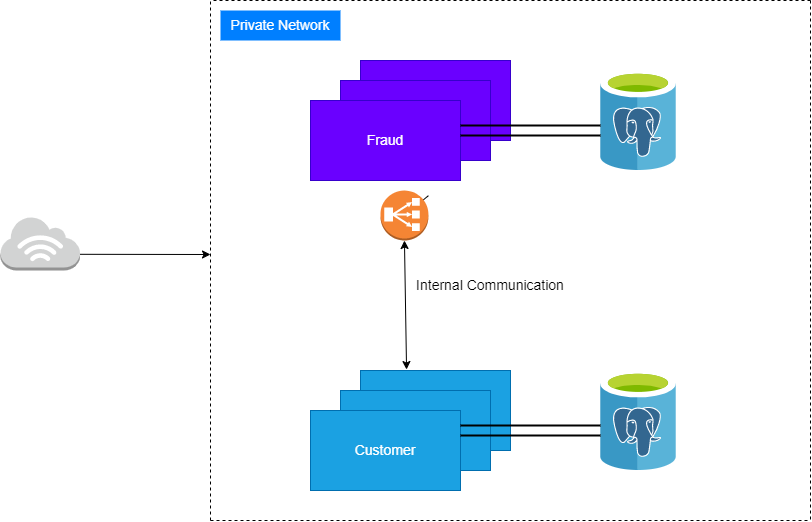

The diagram above was exported from draw.io. Its source (the exported page's mxGraphModel, read from the mxfile embedded in the PNG):
<mxGraphModel dx="1952" dy="624" grid="1" gridSize="10" guides="1" tooltips="1" connect="1" arrows="1" fold="1" page="1" pageScale="1" pageWidth="850" pageHeight="1100" math="0" shadow="0">
  <root>
    <mxCell id="0" />
    <mxCell id="1" parent="0" />
    <mxCell id="Y76XKp0019S56N4HLX8f-4" value="&lt;font style=&quot;font-size: 14px;&quot;&gt;Customer&lt;/font&gt;" style="rounded=0;whiteSpace=wrap;html=1;fillColor=#1ba1e2;fontColor=#ffffff;strokeColor=#006EAF;" vertex="1" parent="1">
      <mxGeometry x="230" y="410" width="150" height="80" as="geometry" />
    </mxCell>
    <mxCell id="Y76XKp0019S56N4HLX8f-3" value="&lt;font style=&quot;font-size: 14px;&quot;&gt;Customer&lt;/font&gt;" style="rounded=0;whiteSpace=wrap;html=1;fillColor=#1ba1e2;fontColor=#ffffff;strokeColor=#006EAF;" vertex="1" parent="1">
      <mxGeometry x="210" y="430" width="150" height="80" as="geometry" />
    </mxCell>
    <mxCell id="Y76XKp0019S56N4HLX8f-1" value="&lt;font style=&quot;font-size: 14px;&quot;&gt;Customer&lt;/font&gt;" style="rounded=0;whiteSpace=wrap;html=1;fillColor=#1ba1e2;fontColor=#ffffff;strokeColor=#006EAF;" vertex="1" parent="1">
      <mxGeometry x="180" y="450" width="150" height="80" as="geometry" />
    </mxCell>
    <mxCell id="Y76XKp0019S56N4HLX8f-5" value="&lt;font style=&quot;font-size: 14px;&quot;&gt;Customer&lt;/font&gt;" style="rounded=0;whiteSpace=wrap;html=1;fillColor=#6a00ff;fontColor=#ffffff;strokeColor=#3700CC;" vertex="1" parent="1">
      <mxGeometry x="230" y="100" width="150" height="80" as="geometry" />
    </mxCell>
    <mxCell id="Y76XKp0019S56N4HLX8f-6" value="&lt;font style=&quot;font-size: 14px;&quot;&gt;Customer&lt;/font&gt;" style="rounded=0;whiteSpace=wrap;html=1;fillColor=#6a00ff;fontColor=#ffffff;strokeColor=#3700CC;" vertex="1" parent="1">
      <mxGeometry x="210" y="120" width="150" height="80" as="geometry" />
    </mxCell>
    <mxCell id="Y76XKp0019S56N4HLX8f-7" value="&lt;font style=&quot;font-size: 14px;&quot;&gt;Fraud&lt;/font&gt;" style="rounded=0;whiteSpace=wrap;html=1;fillColor=#6a00ff;fontColor=#ffffff;strokeColor=#3700CC;" vertex="1" parent="1">
      <mxGeometry x="180" y="140" width="150" height="80" as="geometry" />
    </mxCell>
    <mxCell id="Y76XKp0019S56N4HLX8f-8" value="" style="endArrow=classic;startArrow=none;html=1;rounded=0;fontSize=14;" edge="1" parent="1" source="Y76XKp0019S56N4HLX8f-10">
      <mxGeometry width="50" height="50" relative="1" as="geometry">
        <mxPoint x="280" y="380" as="sourcePoint" />
        <mxPoint x="280" y="250" as="targetPoint" />
      </mxGeometry>
    </mxCell>
    <mxCell id="Y76XKp0019S56N4HLX8f-9" value="Internal Communication" style="text;html=1;strokeColor=none;fillColor=none;align=center;verticalAlign=middle;whiteSpace=wrap;rounded=0;fontSize=14;" vertex="1" parent="1">
      <mxGeometry x="280" y="310" width="160" height="30" as="geometry" />
    </mxCell>
    <mxCell id="Y76XKp0019S56N4HLX8f-10" value="" style="outlineConnect=0;dashed=0;verticalLabelPosition=bottom;verticalAlign=top;align=center;html=1;shape=mxgraph.aws3.classic_load_balancer;fillColor=#F58534;gradientColor=none;fontSize=14;" vertex="1" parent="1">
      <mxGeometry x="250" y="230" width="47.91" height="50" as="geometry" />
    </mxCell>
    <mxCell id="Y76XKp0019S56N4HLX8f-12" value="" style="endArrow=classic;startArrow=classic;html=1;rounded=0;fontSize=14;exitX=0.307;exitY=-0.012;exitDx=0;exitDy=0;exitPerimeter=0;entryX=0.5;entryY=1;entryDx=0;entryDy=0;entryPerimeter=0;" edge="1" parent="1" source="Y76XKp0019S56N4HLX8f-4" target="Y76XKp0019S56N4HLX8f-10">
      <mxGeometry width="50" height="50" relative="1" as="geometry">
        <mxPoint x="420" y="350" as="sourcePoint" />
        <mxPoint x="470" y="300" as="targetPoint" />
      </mxGeometry>
    </mxCell>
    <mxCell id="Y76XKp0019S56N4HLX8f-16" value="" style="sketch=0;aspect=fixed;html=1;points=[];align=center;image;fontSize=12;image=img/lib/mscae/Azure_Database_for_PostgreSQL_servers.svg;" vertex="1" parent="1">
      <mxGeometry x="470" y="110" width="76" height="100" as="geometry" />
    </mxCell>
    <mxCell id="Y76XKp0019S56N4HLX8f-17" value="" style="sketch=0;aspect=fixed;html=1;points=[];align=center;image;fontSize=12;image=img/lib/mscae/Azure_Database_for_PostgreSQL_servers.svg;" vertex="1" parent="1">
      <mxGeometry x="470" y="410" width="76" height="100" as="geometry" />
    </mxCell>
    <mxCell id="Y76XKp0019S56N4HLX8f-18" value="" style="line;strokeWidth=2;html=1;fontSize=14;" vertex="1" parent="1">
      <mxGeometry x="330" y="160" width="140" height="10" as="geometry" />
    </mxCell>
    <mxCell id="Y76XKp0019S56N4HLX8f-19" value="" style="line;strokeWidth=2;html=1;fontSize=14;" vertex="1" parent="1">
      <mxGeometry x="330" y="170" width="140" height="10" as="geometry" />
    </mxCell>
    <mxCell id="Y76XKp0019S56N4HLX8f-20" value="" style="line;strokeWidth=2;html=1;fontSize=14;" vertex="1" parent="1">
      <mxGeometry x="330" y="460" width="140" height="10" as="geometry" />
    </mxCell>
    <mxCell id="Y76XKp0019S56N4HLX8f-21" value="" style="line;strokeWidth=2;html=1;fontSize=14;" vertex="1" parent="1">
      <mxGeometry x="330" y="470" width="140" height="10" as="geometry" />
    </mxCell>
    <mxCell id="Y76XKp0019S56N4HLX8f-22" value="" style="endArrow=none;dashed=1;html=1;rounded=0;fontSize=14;" edge="1" parent="1">
      <mxGeometry width="50" height="50" relative="1" as="geometry">
        <mxPoint x="80" y="560" as="sourcePoint" />
        <mxPoint x="80" y="40" as="targetPoint" />
      </mxGeometry>
    </mxCell>
    <mxCell id="Y76XKp0019S56N4HLX8f-23" value="" style="endArrow=none;dashed=1;html=1;rounded=0;fontSize=14;" edge="1" parent="1">
      <mxGeometry width="50" height="50" relative="1" as="geometry">
        <mxPoint x="680" y="40" as="sourcePoint" />
        <mxPoint x="80" y="40" as="targetPoint" />
      </mxGeometry>
    </mxCell>
    <mxCell id="Y76XKp0019S56N4HLX8f-24" value="" style="endArrow=none;dashed=1;html=1;rounded=0;fontSize=14;" edge="1" parent="1">
      <mxGeometry width="50" height="50" relative="1" as="geometry">
        <mxPoint x="680" y="40" as="sourcePoint" />
        <mxPoint x="680" y="560" as="targetPoint" />
      </mxGeometry>
    </mxCell>
    <mxCell id="Y76XKp0019S56N4HLX8f-25" value="" style="endArrow=none;dashed=1;html=1;rounded=0;fontSize=14;" edge="1" parent="1">
      <mxGeometry width="50" height="50" relative="1" as="geometry">
        <mxPoint x="80" y="560" as="sourcePoint" />
        <mxPoint x="680" y="560" as="targetPoint" />
      </mxGeometry>
    </mxCell>
    <mxCell id="Y76XKp0019S56N4HLX8f-26" value="&lt;font color=&quot;#ffffff&quot;&gt;Private Network&lt;/font&gt;" style="text;html=1;strokeColor=none;fillColor=#007FFF;align=center;verticalAlign=middle;whiteSpace=wrap;rounded=0;fontSize=14;" vertex="1" parent="1">
      <mxGeometry x="90" y="50" width="120" height="30" as="geometry" />
    </mxCell>
    <mxCell id="Y76XKp0019S56N4HLX8f-27" value="" style="outlineConnect=0;dashed=0;verticalLabelPosition=bottom;verticalAlign=top;align=center;html=1;shape=mxgraph.aws3.internet_3;fillColor=#D2D3D3;gradientColor=none;fontSize=14;fontColor=#FFFFFF;" vertex="1" parent="1">
      <mxGeometry x="-130" y="256" width="79.5" height="54" as="geometry" />
    </mxCell>
    <mxCell id="Y76XKp0019S56N4HLX8f-28" value="" style="endArrow=classic;html=1;rounded=0;fontSize=14;fontColor=#FFFFFF;exitX=1;exitY=0.7;exitDx=0;exitDy=0;exitPerimeter=0;" edge="1" parent="1" source="Y76XKp0019S56N4HLX8f-27">
      <mxGeometry width="50" height="50" relative="1" as="geometry">
        <mxPoint x="220" y="330" as="sourcePoint" />
        <mxPoint x="80" y="294" as="targetPoint" />
      </mxGeometry>
    </mxCell>
  </root>
</mxGraphModel>